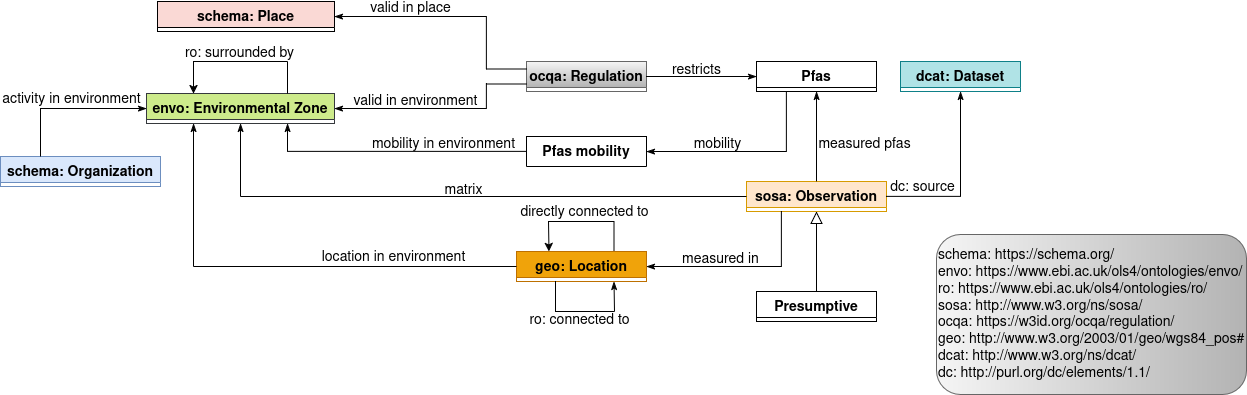

The diagram above was exported from draw.io. Its source (the exported page's mxGraphModel, read from the mxfile embedded in the PNG):
<mxGraphModel dx="1957" dy="643" grid="1" gridSize="10" guides="1" tooltips="1" connect="1" arrows="1" fold="1" page="1" pageScale="1" pageWidth="827" pageHeight="1169" math="0" shadow="0">
  <root>
    <mxCell id="WIyWlLk6GJQsqaUBKTNV-0" />
    <mxCell id="WIyWlLk6GJQsqaUBKTNV-1" parent="WIyWlLk6GJQsqaUBKTNV-0" />
    <mxCell id="-uMTFL-2nARgWwCAiy3B-103" parent="WIyWlLk6GJQsqaUBKTNV-1" style="swimlane;fontStyle=1;align=center;verticalAlign=top;childLayout=stackLayout;horizontal=1;startSize=26;horizontalStack=0;resizeParent=1;resizeLast=0;collapsible=1;marginBottom=0;rounded=0;shadow=0;strokeWidth=1;fontSize=14;" value="Pfas" vertex="1">
      <mxGeometry height="30" width="120" x="-50" y="130" as="geometry">
        <mxRectangle height="26" width="170" x="340" y="380" as="alternateBounds" />
      </mxGeometry>
    </mxCell>
    <mxCell id="-uMTFL-2nARgWwCAiy3B-106" parent="WIyWlLk6GJQsqaUBKTNV-1" style="swimlane;fontStyle=1;align=center;verticalAlign=top;childLayout=stackLayout;horizontal=1;startSize=26;horizontalStack=0;resizeParent=1;resizeLast=0;collapsible=1;marginBottom=0;rounded=0;shadow=0;strokeWidth=1;fontSize=14;fillColor=#F0A30A;strokeColor=#BD7000;fontColor=#000000;" value="geo: Location" vertex="1">
      <mxGeometry height="30" width="130" x="-290" y="320" as="geometry">
        <mxRectangle height="26" width="170" x="340" y="380" as="alternateBounds" />
      </mxGeometry>
    </mxCell>
    <mxCell id="0d-vdDKEeHW-nsMh9WrW-1" parent="WIyWlLk6GJQsqaUBKTNV-1" style="swimlane;fontStyle=1;align=center;verticalAlign=top;childLayout=stackLayout;horizontal=1;startSize=26;horizontalStack=0;resizeParent=1;resizeLast=0;collapsible=1;marginBottom=0;rounded=0;shadow=0;strokeWidth=1;fontSize=14;fillColor=#FAD9D5;" value="schema: Place" vertex="1">
      <mxGeometry height="30" width="177" x="-649" y="70" as="geometry">
        <mxRectangle height="26" width="170" x="340" y="380" as="alternateBounds" />
      </mxGeometry>
    </mxCell>
    <mxCell id="0d-vdDKEeHW-nsMh9WrW-3" parent="WIyWlLk6GJQsqaUBKTNV-1" style="swimlane;fontStyle=1;align=center;verticalAlign=top;childLayout=stackLayout;horizontal=1;startSize=26;horizontalStack=0;resizeParent=1;resizeLast=0;collapsible=1;marginBottom=0;rounded=0;shadow=0;strokeWidth=1;fontSize=14;fillColor=#CDEB8B;strokeColor=#36393d;" value="envo: Environmental Zone" vertex="1">
      <mxGeometry height="30" width="188" x="-660" y="162" as="geometry">
        <mxRectangle height="26" width="170" x="340" y="380" as="alternateBounds" />
      </mxGeometry>
    </mxCell>
    <mxCell id="0d-vdDKEeHW-nsMh9WrW-4" parent="WIyWlLk6GJQsqaUBKTNV-1" style="swimlane;fontStyle=1;align=center;verticalAlign=top;childLayout=stackLayout;horizontal=1;startSize=26;horizontalStack=0;resizeParent=1;resizeLast=0;collapsible=1;marginBottom=0;rounded=0;shadow=0;strokeWidth=1;fontSize=14;fillColor=#f5f5f5;strokeColor=#666666;gradientColor=#B3B3B3;" value="ocqa: Regulation" vertex="1">
      <mxGeometry height="30" width="120" x="-280" y="130" as="geometry">
        <mxRectangle height="26" width="170" x="340" y="380" as="alternateBounds" />
      </mxGeometry>
    </mxCell>
    <mxCell id="0d-vdDKEeHW-nsMh9WrW-5" parent="WIyWlLk6GJQsqaUBKTNV-1" style="swimlane;fontStyle=1;align=center;verticalAlign=top;childLayout=stackLayout;horizontal=1;startSize=30;horizontalStack=0;resizeParent=1;resizeLast=0;collapsible=1;marginBottom=0;rounded=0;shadow=0;strokeWidth=1;fontSize=14;" value="Pfas mobility" vertex="1">
      <mxGeometry height="30" width="120" x="-280" y="205" as="geometry">
        <mxRectangle height="26" width="170" x="340" y="380" as="alternateBounds" />
      </mxGeometry>
    </mxCell>
    <mxCell id="0d-vdDKEeHW-nsMh9WrW-6" parent="WIyWlLk6GJQsqaUBKTNV-1" style="swimlane;fontStyle=1;align=center;verticalAlign=top;childLayout=stackLayout;horizontal=1;startSize=26;horizontalStack=0;resizeParent=1;resizeLast=0;collapsible=1;marginBottom=0;rounded=0;shadow=0;strokeWidth=1;fontSize=14;fillColor=#FFE6CC;strokeColor=#d79b00;" value="sosa: Observation" vertex="1">
      <mxGeometry height="30" width="140" x="-60" y="250" as="geometry">
        <mxRectangle height="26" width="170" x="340" y="380" as="alternateBounds" />
      </mxGeometry>
    </mxCell>
    <mxCell id="0d-vdDKEeHW-nsMh9WrW-12" edge="1" parent="WIyWlLk6GJQsqaUBKTNV-1" style="endArrow=none;shadow=0;strokeWidth=1;rounded=0;curved=0;endFill=0;edgeStyle=elbowEdgeStyle;elbow=vertical;" value="">
      <mxGeometry relative="1" x="0.5" y="41" as="geometry">
        <mxPoint x="-40" y="32" as="offset" />
        <Array as="points">
          <mxPoint x="-220" y="380" />
        </Array>
        <mxPoint x="-251" y="350" as="sourcePoint" />
        <mxPoint x="-192" y="380" as="targetPoint" />
      </mxGeometry>
    </mxCell>
    <mxCell id="0d-vdDKEeHW-nsMh9WrW-13" connectable="0" parent="0d-vdDKEeHW-nsMh9WrW-12" style="text;html=1;resizable=0;points=[];;align=center;verticalAlign=middle;labelBackgroundColor=none;rounded=0;shadow=0;strokeWidth=1;fontSize=14;" value="ro: connected to" vertex="1">
      <mxGeometry relative="1" x="0.5" y="49" as="geometry">
        <mxPoint x="-13" y="58" as="offset" />
      </mxGeometry>
    </mxCell>
    <mxCell id="0d-vdDKEeHW-nsMh9WrW-16" edge="1" parent="WIyWlLk6GJQsqaUBKTNV-1" style="endArrow=classicThin;shadow=0;strokeWidth=1;rounded=0;curved=0;endFill=1;edgeStyle=elbowEdgeStyle;elbow=vertical;entryX=1;entryY=0.5;entryDx=0;entryDy=0;" target="0d-vdDKEeHW-nsMh9WrW-5" value="">
      <mxGeometry relative="1" x="0.5" y="41" as="geometry">
        <mxPoint x="-40" y="32" as="offset" />
        <Array as="points">
          <mxPoint x="-90" y="220" />
        </Array>
        <mxPoint x="-20" y="160" as="sourcePoint" />
        <mxPoint x="-160" y="75" as="targetPoint" />
      </mxGeometry>
    </mxCell>
    <mxCell id="0d-vdDKEeHW-nsMh9WrW-17" connectable="0" parent="0d-vdDKEeHW-nsMh9WrW-16" style="text;html=1;resizable=0;points=[];;align=center;verticalAlign=middle;labelBackgroundColor=none;rounded=0;shadow=0;strokeWidth=1;fontSize=14;" value="mobility" vertex="1">
      <mxGeometry relative="1" x="0.5" y="49" as="geometry">
        <mxPoint x="21" y="-56" as="offset" />
      </mxGeometry>
    </mxCell>
    <mxCell id="0d-vdDKEeHW-nsMh9WrW-18" edge="1" parent="WIyWlLk6GJQsqaUBKTNV-1" source="0d-vdDKEeHW-nsMh9WrW-6" style="endArrow=classicThin;shadow=0;strokeWidth=1;rounded=0;curved=0;endFill=1;edgeStyle=elbowEdgeStyle;elbow=vertical;exitX=1;exitY=0.5;exitDx=0;exitDy=0;entryX=0.5;entryY=1;entryDx=0;entryDy=0;" target="K6lU53MCzunibWAac7TH-0" value="">
      <mxGeometry relative="1" x="0.5" y="41" as="geometry">
        <mxPoint x="-40" y="32" as="offset" />
        <Array as="points">
          <mxPoint x="120" y="265" />
        </Array>
        <mxPoint x="-70" y="340" as="sourcePoint" />
        <mxPoint x="10" y="310" as="targetPoint" />
      </mxGeometry>
    </mxCell>
    <mxCell id="0d-vdDKEeHW-nsMh9WrW-24" edge="1" parent="WIyWlLk6GJQsqaUBKTNV-1" source="0d-vdDKEeHW-nsMh9WrW-6" style="endArrow=classicThin;shadow=0;strokeWidth=1;rounded=0;curved=0;endFill=1;edgeStyle=elbowEdgeStyle;elbow=vertical;exitX=0.5;exitY=0;exitDx=0;exitDy=0;entryX=0.5;entryY=1;entryDx=0;entryDy=0;" target="-uMTFL-2nARgWwCAiy3B-103" value="">
      <mxGeometry relative="1" x="0.5" y="41" as="geometry">
        <mxPoint x="-40" y="32" as="offset" />
        <Array as="points" />
        <mxPoint x="120" y="190" as="sourcePoint" />
        <mxPoint x="240" y="190" as="targetPoint" />
      </mxGeometry>
    </mxCell>
    <mxCell id="0d-vdDKEeHW-nsMh9WrW-25" connectable="0" parent="0d-vdDKEeHW-nsMh9WrW-24" style="text;html=1;resizable=0;points=[];;align=center;verticalAlign=middle;labelBackgroundColor=none;rounded=0;shadow=0;strokeWidth=1;fontSize=14;" value="&lt;div&gt;measured pfas&lt;/div&gt;" vertex="1">
      <mxGeometry relative="1" x="0.5" y="49" as="geometry">
        <mxPoint x="97" y="30" as="offset" />
      </mxGeometry>
    </mxCell>
    <mxCell id="0d-vdDKEeHW-nsMh9WrW-26" edge="1" parent="WIyWlLk6GJQsqaUBKTNV-1" source="0d-vdDKEeHW-nsMh9WrW-6" style="endArrow=classicThin;shadow=0;strokeWidth=1;rounded=0;curved=0;endFill=1;edgeStyle=elbowEdgeStyle;elbow=vertical;exitX=0.25;exitY=1;exitDx=0;exitDy=0;entryX=1;entryY=0.5;entryDx=0;entryDy=0;" target="-uMTFL-2nARgWwCAiy3B-106" value="">
      <mxGeometry relative="1" x="0.5" y="41" as="geometry">
        <mxPoint x="-40" y="32" as="offset" />
        <Array as="points">
          <mxPoint x="-90" y="335" />
        </Array>
        <mxPoint x="160" y="340" as="sourcePoint" />
        <mxPoint x="160" y="200" as="targetPoint" />
      </mxGeometry>
    </mxCell>
    <mxCell id="0d-vdDKEeHW-nsMh9WrW-27" connectable="0" parent="0d-vdDKEeHW-nsMh9WrW-26" style="text;html=1;resizable=0;points=[];;align=center;verticalAlign=middle;labelBackgroundColor=none;rounded=0;shadow=0;strokeWidth=1;fontSize=14;" value="measured in" vertex="1">
      <mxGeometry relative="1" x="0.5" y="49" as="geometry">
        <mxPoint x="26" y="-56" as="offset" />
      </mxGeometry>
    </mxCell>
    <mxCell id="0d-vdDKEeHW-nsMh9WrW-28" edge="1" parent="WIyWlLk6GJQsqaUBKTNV-1" style="endArrow=classicThin;shadow=0;strokeWidth=1;rounded=0;curved=0;endFill=1;edgeStyle=elbowEdgeStyle;elbow=vertical;entryX=1;entryY=0.5;entryDx=0;entryDy=0;" target="0d-vdDKEeHW-nsMh9WrW-1" value="">
      <mxGeometry relative="1" x="0.5" y="41" as="geometry">
        <mxPoint x="-40" y="32" as="offset" />
        <Array as="points">
          <mxPoint x="-370" y="85" />
        </Array>
        <mxPoint x="-320" y="138" as="sourcePoint" />
        <mxPoint x="-400" y="120" as="targetPoint" />
      </mxGeometry>
    </mxCell>
    <mxCell id="0d-vdDKEeHW-nsMh9WrW-29" connectable="0" parent="0d-vdDKEeHW-nsMh9WrW-28" style="text;html=1;resizable=0;points=[];;align=center;verticalAlign=middle;labelBackgroundColor=none;rounded=0;shadow=0;strokeWidth=1;fontSize=14;" value="valid in place" vertex="1">
      <mxGeometry relative="1" x="0.5" y="49" as="geometry">
        <mxPoint x="24" y="-57" as="offset" />
      </mxGeometry>
    </mxCell>
    <mxCell id="0d-vdDKEeHW-nsMh9WrW-30" edge="1" parent="WIyWlLk6GJQsqaUBKTNV-1" source="0d-vdDKEeHW-nsMh9WrW-4" style="endArrow=classicThin;shadow=0;strokeWidth=1;rounded=0;curved=0;endFill=1;edgeStyle=elbowEdgeStyle;elbow=vertical;exitX=1;exitY=0.5;exitDx=0;exitDy=0;entryX=0;entryY=0.5;entryDx=0;entryDy=0;" target="-uMTFL-2nARgWwCAiy3B-103" value="">
      <mxGeometry relative="1" x="0.5" y="41" as="geometry">
        <mxPoint x="-40" y="32" as="offset" />
        <Array as="points">
          <mxPoint x="-110" y="145" />
        </Array>
        <mxPoint x="-159.9999999999999" y="178" as="sourcePoint" />
        <mxPoint x="-44.999999999999886" y="176" as="targetPoint" />
      </mxGeometry>
    </mxCell>
    <mxCell id="0d-vdDKEeHW-nsMh9WrW-31" connectable="0" parent="0d-vdDKEeHW-nsMh9WrW-30" style="text;html=1;resizable=0;points=[];;align=center;verticalAlign=middle;labelBackgroundColor=none;rounded=0;shadow=0;strokeWidth=1;fontSize=14;" value="restricts" vertex="1">
      <mxGeometry relative="1" x="0.5" y="49" as="geometry">
        <mxPoint x="-33" y="43" as="offset" />
      </mxGeometry>
    </mxCell>
    <mxCell id="K6lU53MCzunibWAac7TH-0" parent="WIyWlLk6GJQsqaUBKTNV-1" style="swimlane;fontStyle=1;align=center;verticalAlign=top;childLayout=stackLayout;horizontal=1;startSize=26;horizontalStack=0;resizeParent=1;resizeLast=0;collapsible=1;marginBottom=0;rounded=0;shadow=0;strokeWidth=1;fontSize=14;fillColor=#B0E3E6;strokeColor=#0e8088;" value="dcat: Dataset" vertex="1">
      <mxGeometry height="30" width="120" x="94" y="130" as="geometry">
        <mxRectangle height="26" width="170" x="340" y="380" as="alternateBounds" />
      </mxGeometry>
    </mxCell>
    <mxCell id="K6lU53MCzunibWAac7TH-1" parent="WIyWlLk6GJQsqaUBKTNV-1" style="swimlane;fontStyle=1;align=center;verticalAlign=top;childLayout=stackLayout;horizontal=1;startSize=26;horizontalStack=0;resizeParent=1;resizeLast=0;collapsible=1;marginBottom=0;rounded=0;shadow=0;strokeWidth=1;fontSize=14;" value="Presumptive" vertex="1">
      <mxGeometry height="30" width="120" x="-50" y="360" as="geometry">
        <mxRectangle height="26" width="170" x="340" y="380" as="alternateBounds" />
      </mxGeometry>
    </mxCell>
    <mxCell id="K6lU53MCzunibWAac7TH-2" edge="1" parent="WIyWlLk6GJQsqaUBKTNV-1" source="K6lU53MCzunibWAac7TH-1" style="endArrow=block;endSize=10;endFill=0;shadow=0;strokeWidth=1;rounded=0;curved=0;edgeStyle=elbowEdgeStyle;elbow=vertical;exitX=0.5;exitY=0;exitDx=0;exitDy=0;entryX=0.5;entryY=1;entryDx=0;entryDy=0;" target="0d-vdDKEeHW-nsMh9WrW-6" value="">
      <mxGeometry relative="1" width="160" as="geometry">
        <Array as="points" />
        <mxPoint x="250" y="580" as="sourcePoint" />
        <mxPoint x="250" y="530" as="targetPoint" />
      </mxGeometry>
    </mxCell>
    <mxCell id="K6lU53MCzunibWAac7TH-4" connectable="0" parent="WIyWlLk6GJQsqaUBKTNV-1" style="text;html=1;resizable=0;points=[];;align=center;verticalAlign=middle;labelBackgroundColor=none;rounded=0;shadow=0;strokeWidth=1;fontSize=14;" value="dc: source" vertex="1">
      <mxGeometry x="120" y="364" as="geometry">
        <mxPoint x="-4" y="-108" as="offset" />
      </mxGeometry>
    </mxCell>
    <mxCell id="K6lU53MCzunibWAac7TH-6" edge="1" parent="WIyWlLk6GJQsqaUBKTNV-1" style="endArrow=classicThin;html=1;rounded=0;entryX=0.75;entryY=1;entryDx=0;entryDy=0;endFill=1;" target="-uMTFL-2nARgWwCAiy3B-106" value="">
      <mxGeometry height="50" relative="1" width="50" as="geometry">
        <Array as="points" />
        <mxPoint x="-192" y="380" as="sourcePoint" />
        <mxPoint x="-200" y="400" as="targetPoint" />
      </mxGeometry>
    </mxCell>
    <mxCell id="K6lU53MCzunibWAac7TH-8" edge="1" parent="WIyWlLk6GJQsqaUBKTNV-1" style="endArrow=none;html=1;rounded=0;entryX=0;entryY=0.25;entryDx=0;entryDy=0;" target="0d-vdDKEeHW-nsMh9WrW-4" value="">
      <mxGeometry height="50" relative="1" width="50" as="geometry">
        <mxPoint x="-320" y="137.5" as="sourcePoint" />
        <mxPoint x="-310" y="150" as="targetPoint" />
      </mxGeometry>
    </mxCell>
    <mxCell id="K6lU53MCzunibWAac7TH-9" edge="1" parent="WIyWlLk6GJQsqaUBKTNV-1" style="endArrow=none;html=1;rounded=0;entryX=0;entryY=0.75;entryDx=0;entryDy=0;" target="0d-vdDKEeHW-nsMh9WrW-4" value="">
      <mxGeometry height="50" relative="1" width="50" as="geometry">
        <mxPoint x="-320" y="152.5" as="sourcePoint" />
        <mxPoint x="-290" y="150" as="targetPoint" />
      </mxGeometry>
    </mxCell>
    <mxCell id="K6lU53MCzunibWAac7TH-10" edge="1" parent="WIyWlLk6GJQsqaUBKTNV-1" style="endArrow=classicThin;html=1;rounded=0;entryX=1;entryY=0.5;entryDx=0;entryDy=0;endFill=1;" target="0d-vdDKEeHW-nsMh9WrW-3" value="">
      <mxGeometry height="50" relative="1" width="50" as="geometry">
        <Array as="points">
          <mxPoint x="-320" y="177" />
        </Array>
        <mxPoint x="-320" y="152" as="sourcePoint" />
        <mxPoint x="-410" y="177" as="targetPoint" />
      </mxGeometry>
    </mxCell>
    <mxCell id="K6lU53MCzunibWAac7TH-11" connectable="0" parent="WIyWlLk6GJQsqaUBKTNV-1" style="text;html=1;resizable=0;points=[];;align=center;verticalAlign=middle;labelBackgroundColor=none;rounded=0;shadow=0;strokeWidth=1;fontSize=14;" value="valid in environment" vertex="1">
      <mxGeometry x="-405" y="176" as="geometry">
        <mxPoint x="14" y="-6" as="offset" />
      </mxGeometry>
    </mxCell>
    <mxCell id="K6lU53MCzunibWAac7TH-12" edge="1" parent="WIyWlLk6GJQsqaUBKTNV-1" source="0d-vdDKEeHW-nsMh9WrW-5" style="endArrow=classicThin;html=1;rounded=0;exitX=0;exitY=0.5;exitDx=0;exitDy=0;entryX=0.75;entryY=1;entryDx=0;entryDy=0;endFill=1;" target="0d-vdDKEeHW-nsMh9WrW-3" value="">
      <mxGeometry height="50" relative="1" width="50" as="geometry">
        <Array as="points">
          <mxPoint x="-370" y="220" />
          <mxPoint x="-519" y="220" />
        </Array>
        <mxPoint x="-220" y="280" as="sourcePoint" />
        <mxPoint x="-480" y="210" as="targetPoint" />
      </mxGeometry>
    </mxCell>
    <mxCell id="K6lU53MCzunibWAac7TH-13" connectable="0" parent="WIyWlLk6GJQsqaUBKTNV-1" style="text;html=1;resizable=0;points=[];;align=center;verticalAlign=middle;labelBackgroundColor=none;rounded=0;shadow=0;strokeWidth=1;fontSize=14;" value="mobility in environment" vertex="1">
      <mxGeometry x="-366" y="210" as="geometry">
        <mxPoint x="3" y="3" as="offset" />
      </mxGeometry>
    </mxCell>
    <mxCell id="K6lU53MCzunibWAac7TH-14" edge="1" parent="WIyWlLk6GJQsqaUBKTNV-1" style="endArrow=classicThin;html=1;rounded=0;entryX=0.5;entryY=1;entryDx=0;entryDy=0;endFill=1;" target="0d-vdDKEeHW-nsMh9WrW-3" value="">
      <mxGeometry height="50" relative="1" width="50" as="geometry">
        <mxPoint x="-566" y="265" as="sourcePoint" />
        <mxPoint x="-510" y="210" as="targetPoint" />
      </mxGeometry>
    </mxCell>
    <mxCell id="K6lU53MCzunibWAac7TH-15" edge="1" parent="WIyWlLk6GJQsqaUBKTNV-1" style="endArrow=none;html=1;rounded=0;entryX=0;entryY=0.5;entryDx=0;entryDy=0;" target="0d-vdDKEeHW-nsMh9WrW-6" value="">
      <mxGeometry height="50" relative="1" width="50" as="geometry">
        <mxPoint x="-566" y="265" as="sourcePoint" />
        <mxPoint x="-400" y="200" as="targetPoint" />
      </mxGeometry>
    </mxCell>
    <mxCell id="K6lU53MCzunibWAac7TH-16" connectable="0" parent="WIyWlLk6GJQsqaUBKTNV-1" style="text;html=1;resizable=0;points=[];;align=center;verticalAlign=middle;labelBackgroundColor=none;rounded=0;shadow=0;strokeWidth=1;fontSize=14;" value="location in environment" vertex="1">
      <mxGeometry x="-413" y="328" as="geometry">
        <mxPoint y="-2" as="offset" />
      </mxGeometry>
    </mxCell>
    <mxCell id="K6lU53MCzunibWAac7TH-17" connectable="0" parent="WIyWlLk6GJQsqaUBKTNV-1" style="text;html=1;resizable=0;points=[];;align=center;verticalAlign=middle;labelBackgroundColor=none;rounded=0;shadow=0;strokeWidth=1;fontSize=14;" value="matrix" vertex="1">
      <mxGeometry x="-343" y="259" as="geometry" />
    </mxCell>
    <mxCell id="K6lU53MCzunibWAac7TH-18" edge="1" parent="WIyWlLk6GJQsqaUBKTNV-1" style="endArrow=classicThin;html=1;rounded=0;entryX=0.25;entryY=1;entryDx=0;entryDy=0;endFill=1;" target="0d-vdDKEeHW-nsMh9WrW-3" value="">
      <mxGeometry height="50" relative="1" width="50" as="geometry">
        <mxPoint x="-613" y="335" as="sourcePoint" />
        <mxPoint x="-550" y="200" as="targetPoint" />
      </mxGeometry>
    </mxCell>
    <mxCell id="K6lU53MCzunibWAac7TH-19" edge="1" parent="WIyWlLk6GJQsqaUBKTNV-1" style="endArrow=none;html=1;rounded=0;entryX=0;entryY=0.5;entryDx=0;entryDy=0;" target="-uMTFL-2nARgWwCAiy3B-106" value="">
      <mxGeometry height="50" relative="1" width="50" as="geometry">
        <mxPoint x="-613" y="335" as="sourcePoint" />
        <mxPoint x="-88.5" y="380" as="targetPoint" />
      </mxGeometry>
    </mxCell>
    <mxCell id="K6lU53MCzunibWAac7TH-20" parent="WIyWlLk6GJQsqaUBKTNV-1" style="swimlane;fontStyle=1;align=center;verticalAlign=top;childLayout=stackLayout;horizontal=1;startSize=26;horizontalStack=0;resizeParent=1;resizeLast=0;collapsible=1;marginBottom=0;rounded=0;shadow=0;strokeWidth=1;fontSize=14;fillColor=#DAE8FC;strokeColor=#6C8EBF;" value="schema: Organization" vertex="1">
      <mxGeometry height="30" width="160" x="-806" y="225" as="geometry">
        <mxRectangle height="26" width="170" x="340" y="380" as="alternateBounds" />
      </mxGeometry>
    </mxCell>
    <mxCell id="K6lU53MCzunibWAac7TH-21" edge="1" parent="WIyWlLk6GJQsqaUBKTNV-1" source="K6lU53MCzunibWAac7TH-20" style="endArrow=classicThin;html=1;rounded=0;exitX=0.25;exitY=0;exitDx=0;exitDy=0;entryX=0;entryY=0.5;entryDx=0;entryDy=0;endFill=1;" target="0d-vdDKEeHW-nsMh9WrW-3" value="">
      <mxGeometry height="50" relative="1" width="50" as="geometry">
        <Array as="points">
          <mxPoint x="-766" y="177" />
        </Array>
        <mxPoint x="-470" y="280" as="sourcePoint" />
        <mxPoint x="-420" y="230" as="targetPoint" />
      </mxGeometry>
    </mxCell>
    <mxCell id="K6lU53MCzunibWAac7TH-22" connectable="0" parent="WIyWlLk6GJQsqaUBKTNV-1" style="text;html=1;resizable=0;points=[];;align=center;verticalAlign=middle;labelBackgroundColor=none;rounded=0;shadow=0;strokeWidth=1;fontSize=14;" value="activity in environment" vertex="1">
      <mxGeometry x="-719" y="303" as="geometry">
        <mxPoint x="-16" y="-135" as="offset" />
      </mxGeometry>
    </mxCell>
    <mxCell id="Y0JjoLQheQTvegrxiZW2-0" parent="WIyWlLk6GJQsqaUBKTNV-1" style="rounded=1;whiteSpace=wrap;html=1;align=left;fillColor=#f5f5f5;strokeColor=#666666;gradientColor=#b3b3b3;gradientDirection=east;" value="&lt;div align=&quot;left&quot;&gt;&lt;font style=&quot;font-size: 14px;&quot;&gt;schema: https://schema.org/&lt;br&gt;envo: https://www.ebi.ac.uk/ols4/ontologies/envo/&lt;br&gt;ro: https://www.ebi.ac.uk/ols4/ontologies/ro/&lt;br&gt;sosa: http://www.w3.org/ns/sosa/&lt;br&gt;ocqa: https://w3id.org/ocqa/regulation/&lt;br&gt;geo: http://www.w3.org/2003/01/geo/wgs84_pos#&lt;br&gt;dcat: http://www.w3.org/ns/dcat/&lt;br&gt;dc: http://purl.org/dc/elements/1.1/&lt;/font&gt;&lt;/div&gt;" vertex="1">
      <mxGeometry height="160" width="310" x="130" y="303" as="geometry" />
    </mxCell>
    <mxCell id="p-TuyVdmrcE2wOhJW3N3-0" edge="1" parent="WIyWlLk6GJQsqaUBKTNV-1" style="endArrow=classic;html=1;rounded=0;entryX=0.25;entryY=0;entryDx=0;entryDy=0;" target="0d-vdDKEeHW-nsMh9WrW-3" value="">
      <mxGeometry height="50" relative="1" width="50" as="geometry">
        <Array as="points">
          <mxPoint x="-613" y="130" />
        </Array>
        <mxPoint x="-519" y="130" as="sourcePoint" />
        <mxPoint x="-520" y="230" as="targetPoint" />
      </mxGeometry>
    </mxCell>
    <mxCell id="p-TuyVdmrcE2wOhJW3N3-2" edge="1" parent="WIyWlLk6GJQsqaUBKTNV-1" source="0d-vdDKEeHW-nsMh9WrW-3" style="endArrow=none;html=1;rounded=0;exitX=0.75;exitY=0;exitDx=0;exitDy=0;" value="">
      <mxGeometry height="50" relative="1" width="50" as="geometry">
        <mxPoint x="-480" y="140" as="sourcePoint" />
        <mxPoint x="-519" y="130" as="targetPoint" />
      </mxGeometry>
    </mxCell>
    <mxCell id="p-TuyVdmrcE2wOhJW3N3-3" connectable="0" parent="WIyWlLk6GJQsqaUBKTNV-1" style="text;html=1;resizable=0;points=[];;align=center;verticalAlign=middle;labelBackgroundColor=none;rounded=0;shadow=0;strokeWidth=1;fontSize=14;" value="ro: surrounded by" vertex="1">
      <mxGeometry x="-575.5" y="121" as="geometry">
        <mxPoint x="8" y="1" as="offset" />
      </mxGeometry>
    </mxCell>
    <mxCell id="p-TuyVdmrcE2wOhJW3N3-6" edge="1" parent="WIyWlLk6GJQsqaUBKTNV-1" style="endArrow=none;shadow=0;strokeWidth=1;rounded=0;curved=0;endFill=0;edgeStyle=elbowEdgeStyle;elbow=vertical;entryX=0.75;entryY=0;entryDx=0;entryDy=0;" target="-uMTFL-2nARgWwCAiy3B-106" value="">
      <mxGeometry relative="1" x="0.5" y="41" as="geometry">
        <mxPoint x="-40" y="32" as="offset" />
        <Array as="points">
          <mxPoint x="-190" y="290" />
        </Array>
        <mxPoint x="-258" y="290" as="sourcePoint" />
        <mxPoint x="-304" y="380" as="targetPoint" />
      </mxGeometry>
    </mxCell>
    <mxCell id="p-TuyVdmrcE2wOhJW3N3-7" connectable="0" parent="p-TuyVdmrcE2wOhJW3N3-6" style="text;html=1;resizable=0;points=[];;align=center;verticalAlign=middle;labelBackgroundColor=none;rounded=0;shadow=0;strokeWidth=1;fontSize=14;" value="directly connected to" vertex="1">
      <mxGeometry relative="1" x="0.5" y="49" as="geometry">
        <mxPoint x="-79" y="-16" as="offset" />
      </mxGeometry>
    </mxCell>
    <mxCell id="p-TuyVdmrcE2wOhJW3N3-8" edge="1" parent="WIyWlLk6GJQsqaUBKTNV-1" style="endArrow=classic;html=1;rounded=0;entryX=0.25;entryY=0;entryDx=0;entryDy=0;" target="-uMTFL-2nARgWwCAiy3B-106" value="">
      <mxGeometry height="50" relative="1" width="50" as="geometry">
        <mxPoint x="-258" y="290" as="sourcePoint" />
        <mxPoint x="-230" y="310" as="targetPoint" />
      </mxGeometry>
    </mxCell>
  </root>
</mxGraphModel>